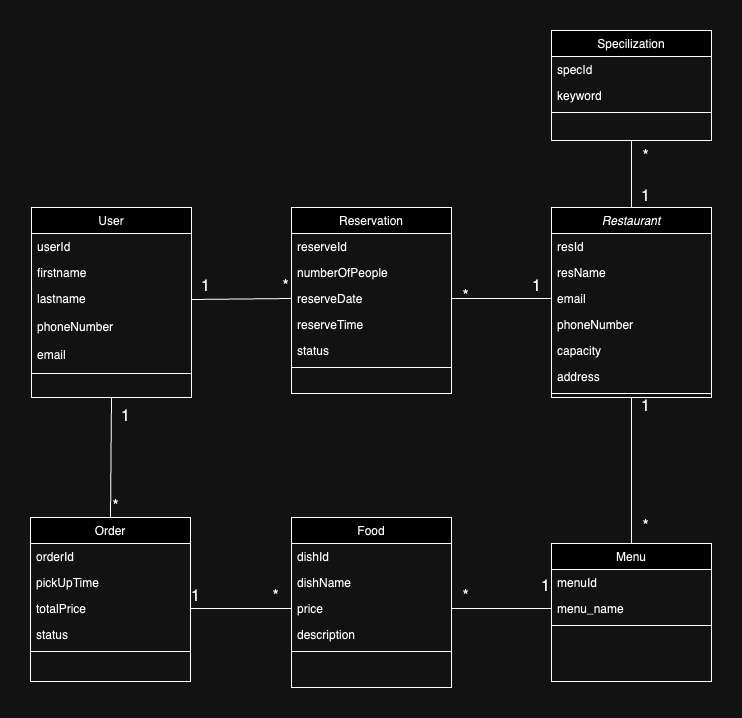

The diagram above was exported from draw.io. Its source (the exported page's mxGraphModel, read from the mxfile embedded in the PNG):
<mxGraphModel dx="1811" dy="1845" grid="1" gridSize="10" guides="1" tooltips="1" connect="1" arrows="1" fold="1" page="1" pageScale="1" pageWidth="827" pageHeight="1169" math="0" shadow="0">
  <root>
    <mxCell id="WIyWlLk6GJQsqaUBKTNV-0" />
    <mxCell id="WIyWlLk6GJQsqaUBKTNV-1" parent="WIyWlLk6GJQsqaUBKTNV-0" />
    <mxCell id="zkfFHV4jXpPFQw0GAbJ--0" value="Restaurant" style="swimlane;fontStyle=2;align=center;verticalAlign=top;childLayout=stackLayout;horizontal=1;startSize=26;horizontalStack=0;resizeParent=1;resizeLast=0;collapsible=1;marginBottom=0;rounded=0;shadow=0;strokeWidth=1;" parent="WIyWlLk6GJQsqaUBKTNV-1" vertex="1">
      <mxGeometry x="220" y="97" width="160" height="190" as="geometry">
        <mxRectangle x="230" y="140" width="160" height="26" as="alternateBounds" />
      </mxGeometry>
    </mxCell>
    <mxCell id="zkfFHV4jXpPFQw0GAbJ--1" value="resId" style="text;align=left;verticalAlign=top;spacingLeft=4;spacingRight=4;overflow=hidden;rotatable=0;points=[[0,0.5],[1,0.5]];portConstraint=eastwest;" parent="zkfFHV4jXpPFQw0GAbJ--0" vertex="1">
      <mxGeometry y="26" width="160" height="26" as="geometry" />
    </mxCell>
    <mxCell id="zkfFHV4jXpPFQw0GAbJ--2" value="resName" style="text;align=left;verticalAlign=top;spacingLeft=4;spacingRight=4;overflow=hidden;rotatable=0;points=[[0,0.5],[1,0.5]];portConstraint=eastwest;rounded=0;shadow=0;html=0;" parent="zkfFHV4jXpPFQw0GAbJ--0" vertex="1">
      <mxGeometry y="52" width="160" height="26" as="geometry" />
    </mxCell>
    <mxCell id="zkfFHV4jXpPFQw0GAbJ--3" value="email" style="text;align=left;verticalAlign=top;spacingLeft=4;spacingRight=4;overflow=hidden;rotatable=0;points=[[0,0.5],[1,0.5]];portConstraint=eastwest;rounded=0;shadow=0;html=0;" parent="zkfFHV4jXpPFQw0GAbJ--0" vertex="1">
      <mxGeometry y="78" width="160" height="26" as="geometry" />
    </mxCell>
    <mxCell id="a9W7XAB86A800mGnhU0v-27" value="phoneNumber" style="text;align=left;verticalAlign=top;spacingLeft=4;spacingRight=4;overflow=hidden;rotatable=0;points=[[0,0.5],[1,0.5]];portConstraint=eastwest;rounded=0;shadow=0;html=0;" vertex="1" parent="zkfFHV4jXpPFQw0GAbJ--0">
      <mxGeometry y="104" width="160" height="26" as="geometry" />
    </mxCell>
    <mxCell id="a9W7XAB86A800mGnhU0v-28" value="capacity" style="text;align=left;verticalAlign=top;spacingLeft=4;spacingRight=4;overflow=hidden;rotatable=0;points=[[0,0.5],[1,0.5]];portConstraint=eastwest;rounded=0;shadow=0;html=0;" vertex="1" parent="zkfFHV4jXpPFQw0GAbJ--0">
      <mxGeometry y="130" width="160" height="26" as="geometry" />
    </mxCell>
    <mxCell id="a9W7XAB86A800mGnhU0v-75" value="address" style="text;align=left;verticalAlign=top;spacingLeft=4;spacingRight=4;overflow=hidden;rotatable=0;points=[[0,0.5],[1,0.5]];portConstraint=eastwest;rounded=0;shadow=0;html=0;" vertex="1" parent="zkfFHV4jXpPFQw0GAbJ--0">
      <mxGeometry y="156" width="160" height="26" as="geometry" />
    </mxCell>
    <mxCell id="zkfFHV4jXpPFQw0GAbJ--4" value="" style="line;html=1;strokeWidth=1;align=left;verticalAlign=middle;spacingTop=-1;spacingLeft=3;spacingRight=3;rotatable=0;labelPosition=right;points=[];portConstraint=eastwest;" parent="zkfFHV4jXpPFQw0GAbJ--0" vertex="1">
      <mxGeometry y="182" width="160" height="8" as="geometry" />
    </mxCell>
    <mxCell id="zkfFHV4jXpPFQw0GAbJ--6" value="Menu" style="swimlane;fontStyle=0;align=center;verticalAlign=top;childLayout=stackLayout;horizontal=1;startSize=26;horizontalStack=0;resizeParent=1;resizeLast=0;collapsible=1;marginBottom=0;rounded=0;shadow=0;strokeWidth=1;" parent="WIyWlLk6GJQsqaUBKTNV-1" vertex="1">
      <mxGeometry x="220" y="433" width="160" height="138" as="geometry">
        <mxRectangle x="130" y="380" width="160" height="26" as="alternateBounds" />
      </mxGeometry>
    </mxCell>
    <mxCell id="zkfFHV4jXpPFQw0GAbJ--7" value="menuId" style="text;align=left;verticalAlign=top;spacingLeft=4;spacingRight=4;overflow=hidden;rotatable=0;points=[[0,0.5],[1,0.5]];portConstraint=eastwest;" parent="zkfFHV4jXpPFQw0GAbJ--6" vertex="1">
      <mxGeometry y="26" width="160" height="26" as="geometry" />
    </mxCell>
    <mxCell id="zkfFHV4jXpPFQw0GAbJ--8" value="menu_name" style="text;align=left;verticalAlign=top;spacingLeft=4;spacingRight=4;overflow=hidden;rotatable=0;points=[[0,0.5],[1,0.5]];portConstraint=eastwest;rounded=0;shadow=0;html=0;" parent="zkfFHV4jXpPFQw0GAbJ--6" vertex="1">
      <mxGeometry y="52" width="160" height="26" as="geometry" />
    </mxCell>
    <mxCell id="zkfFHV4jXpPFQw0GAbJ--9" value="" style="line;html=1;strokeWidth=1;align=left;verticalAlign=middle;spacingTop=-1;spacingLeft=3;spacingRight=3;rotatable=0;labelPosition=right;points=[];portConstraint=eastwest;" parent="zkfFHV4jXpPFQw0GAbJ--6" vertex="1">
      <mxGeometry y="78" width="160" height="8" as="geometry" />
    </mxCell>
    <mxCell id="zkfFHV4jXpPFQw0GAbJ--13" value="Food" style="swimlane;fontStyle=0;align=center;verticalAlign=top;childLayout=stackLayout;horizontal=1;startSize=26;horizontalStack=0;resizeParent=1;resizeLast=0;collapsible=1;marginBottom=0;rounded=0;shadow=0;strokeWidth=1;" parent="WIyWlLk6GJQsqaUBKTNV-1" vertex="1">
      <mxGeometry x="-40" y="407" width="160" height="170" as="geometry">
        <mxRectangle x="340" y="380" width="170" height="26" as="alternateBounds" />
      </mxGeometry>
    </mxCell>
    <mxCell id="zkfFHV4jXpPFQw0GAbJ--14" value="dishId&#10;" style="text;align=left;verticalAlign=top;spacingLeft=4;spacingRight=4;overflow=hidden;rotatable=0;points=[[0,0.5],[1,0.5]];portConstraint=eastwest;" parent="zkfFHV4jXpPFQw0GAbJ--13" vertex="1">
      <mxGeometry y="26" width="160" height="26" as="geometry" />
    </mxCell>
    <mxCell id="a9W7XAB86A800mGnhU0v-35" value="dishName" style="text;align=left;verticalAlign=top;spacingLeft=4;spacingRight=4;overflow=hidden;rotatable=0;points=[[0,0.5],[1,0.5]];portConstraint=eastwest;" vertex="1" parent="zkfFHV4jXpPFQw0GAbJ--13">
      <mxGeometry y="52" width="160" height="26" as="geometry" />
    </mxCell>
    <mxCell id="a9W7XAB86A800mGnhU0v-36" value="price&#10;" style="text;align=left;verticalAlign=top;spacingLeft=4;spacingRight=4;overflow=hidden;rotatable=0;points=[[0,0.5],[1,0.5]];portConstraint=eastwest;" vertex="1" parent="zkfFHV4jXpPFQw0GAbJ--13">
      <mxGeometry y="78" width="160" height="26" as="geometry" />
    </mxCell>
    <mxCell id="a9W7XAB86A800mGnhU0v-37" value="description" style="text;align=left;verticalAlign=top;spacingLeft=4;spacingRight=4;overflow=hidden;rotatable=0;points=[[0,0.5],[1,0.5]];portConstraint=eastwest;" vertex="1" parent="zkfFHV4jXpPFQw0GAbJ--13">
      <mxGeometry y="104" width="160" height="26" as="geometry" />
    </mxCell>
    <mxCell id="zkfFHV4jXpPFQw0GAbJ--15" value="" style="line;html=1;strokeWidth=1;align=left;verticalAlign=middle;spacingTop=-1;spacingLeft=3;spacingRight=3;rotatable=0;labelPosition=right;points=[];portConstraint=eastwest;" parent="zkfFHV4jXpPFQw0GAbJ--13" vertex="1">
      <mxGeometry y="130" width="160" height="8" as="geometry" />
    </mxCell>
    <mxCell id="a9W7XAB86A800mGnhU0v-1" value="User" style="swimlane;fontStyle=0;align=center;verticalAlign=top;childLayout=stackLayout;horizontal=1;startSize=26;horizontalStack=0;resizeParent=1;resizeLast=0;collapsible=1;marginBottom=0;rounded=0;shadow=0;strokeWidth=1;" vertex="1" parent="WIyWlLk6GJQsqaUBKTNV-1">
      <mxGeometry x="-300" y="97" width="160" height="190" as="geometry">
        <mxRectangle x="130" y="380" width="160" height="26" as="alternateBounds" />
      </mxGeometry>
    </mxCell>
    <mxCell id="a9W7XAB86A800mGnhU0v-2" value="userId" style="text;align=left;verticalAlign=top;spacingLeft=4;spacingRight=4;overflow=hidden;rotatable=0;points=[[0,0.5],[1,0.5]];portConstraint=eastwest;" vertex="1" parent="a9W7XAB86A800mGnhU0v-1">
      <mxGeometry y="26" width="160" height="26" as="geometry" />
    </mxCell>
    <mxCell id="a9W7XAB86A800mGnhU0v-3" value="firstname" style="text;align=left;verticalAlign=top;spacingLeft=4;spacingRight=4;overflow=hidden;rotatable=0;points=[[0,0.5],[1,0.5]];portConstraint=eastwest;rounded=0;shadow=0;html=0;" vertex="1" parent="a9W7XAB86A800mGnhU0v-1">
      <mxGeometry y="52" width="160" height="26" as="geometry" />
    </mxCell>
    <mxCell id="a9W7XAB86A800mGnhU0v-41" value="lastname" style="text;align=left;verticalAlign=top;spacingLeft=4;spacingRight=4;overflow=hidden;rotatable=0;points=[[0,0.5],[1,0.5]];portConstraint=eastwest;rounded=0;shadow=0;html=0;" vertex="1" parent="a9W7XAB86A800mGnhU0v-1">
      <mxGeometry y="78" width="160" height="28" as="geometry" />
    </mxCell>
    <mxCell id="a9W7XAB86A800mGnhU0v-42" value="phoneNumber" style="text;align=left;verticalAlign=top;spacingLeft=4;spacingRight=4;overflow=hidden;rotatable=0;points=[[0,0.5],[1,0.5]];portConstraint=eastwest;rounded=0;shadow=0;html=0;" vertex="1" parent="a9W7XAB86A800mGnhU0v-1">
      <mxGeometry y="106" width="160" height="28" as="geometry" />
    </mxCell>
    <mxCell id="a9W7XAB86A800mGnhU0v-43" value="email" style="text;align=left;verticalAlign=top;spacingLeft=4;spacingRight=4;overflow=hidden;rotatable=0;points=[[0,0.5],[1,0.5]];portConstraint=eastwest;rounded=0;shadow=0;html=0;" vertex="1" parent="a9W7XAB86A800mGnhU0v-1">
      <mxGeometry y="134" width="160" height="28" as="geometry" />
    </mxCell>
    <mxCell id="a9W7XAB86A800mGnhU0v-4" value="" style="line;html=1;strokeWidth=1;align=left;verticalAlign=middle;spacingTop=-1;spacingLeft=3;spacingRight=3;rotatable=0;labelPosition=right;points=[];portConstraint=eastwest;" vertex="1" parent="a9W7XAB86A800mGnhU0v-1">
      <mxGeometry y="162" width="160" height="8" as="geometry" />
    </mxCell>
    <mxCell id="a9W7XAB86A800mGnhU0v-7" value="Order&#10;" style="swimlane;fontStyle=0;align=center;verticalAlign=top;childLayout=stackLayout;horizontal=1;startSize=26;horizontalStack=0;resizeParent=1;resizeLast=0;collapsible=1;marginBottom=0;rounded=0;shadow=0;strokeWidth=1;" vertex="1" parent="WIyWlLk6GJQsqaUBKTNV-1">
      <mxGeometry x="-301" y="407" width="160" height="164" as="geometry">
        <mxRectangle x="130" y="380" width="160" height="26" as="alternateBounds" />
      </mxGeometry>
    </mxCell>
    <mxCell id="a9W7XAB86A800mGnhU0v-8" value="orderId" style="text;align=left;verticalAlign=top;spacingLeft=4;spacingRight=4;overflow=hidden;rotatable=0;points=[[0,0.5],[1,0.5]];portConstraint=eastwest;" vertex="1" parent="a9W7XAB86A800mGnhU0v-7">
      <mxGeometry y="26" width="160" height="26" as="geometry" />
    </mxCell>
    <mxCell id="a9W7XAB86A800mGnhU0v-9" value="pickUpTime&#10;&#10;" style="text;align=left;verticalAlign=top;spacingLeft=4;spacingRight=4;overflow=hidden;rotatable=0;points=[[0,0.5],[1,0.5]];portConstraint=eastwest;rounded=0;shadow=0;html=0;" vertex="1" parent="a9W7XAB86A800mGnhU0v-7">
      <mxGeometry y="52" width="160" height="26" as="geometry" />
    </mxCell>
    <mxCell id="a9W7XAB86A800mGnhU0v-46" value="totalPrice" style="text;align=left;verticalAlign=top;spacingLeft=4;spacingRight=4;overflow=hidden;rotatable=0;points=[[0,0.5],[1,0.5]];portConstraint=eastwest;rounded=0;shadow=0;html=0;" vertex="1" parent="a9W7XAB86A800mGnhU0v-7">
      <mxGeometry y="78" width="160" height="26" as="geometry" />
    </mxCell>
    <mxCell id="a9W7XAB86A800mGnhU0v-47" value="status" style="text;align=left;verticalAlign=top;spacingLeft=4;spacingRight=4;overflow=hidden;rotatable=0;points=[[0,0.5],[1,0.5]];portConstraint=eastwest;rounded=0;shadow=0;html=0;" vertex="1" parent="a9W7XAB86A800mGnhU0v-7">
      <mxGeometry y="104" width="160" height="26" as="geometry" />
    </mxCell>
    <mxCell id="a9W7XAB86A800mGnhU0v-10" value="" style="line;html=1;strokeWidth=1;align=left;verticalAlign=middle;spacingTop=-1;spacingLeft=3;spacingRight=3;rotatable=0;labelPosition=right;points=[];portConstraint=eastwest;" vertex="1" parent="a9W7XAB86A800mGnhU0v-7">
      <mxGeometry y="130" width="160" height="8" as="geometry" />
    </mxCell>
    <mxCell id="a9W7XAB86A800mGnhU0v-15" value="Reservation" style="swimlane;fontStyle=0;align=center;verticalAlign=top;childLayout=stackLayout;horizontal=1;startSize=26;horizontalStack=0;resizeParent=1;resizeLast=0;collapsible=1;marginBottom=0;rounded=0;shadow=0;strokeWidth=1;" vertex="1" parent="WIyWlLk6GJQsqaUBKTNV-1">
      <mxGeometry x="-40" y="97" width="160" height="186" as="geometry">
        <mxRectangle x="130" y="380" width="160" height="26" as="alternateBounds" />
      </mxGeometry>
    </mxCell>
    <mxCell id="a9W7XAB86A800mGnhU0v-16" value="reserveId" style="text;align=left;verticalAlign=top;spacingLeft=4;spacingRight=4;overflow=hidden;rotatable=0;points=[[0,0.5],[1,0.5]];portConstraint=eastwest;" vertex="1" parent="a9W7XAB86A800mGnhU0v-15">
      <mxGeometry y="26" width="160" height="26" as="geometry" />
    </mxCell>
    <mxCell id="a9W7XAB86A800mGnhU0v-17" value="numberOfPeople" style="text;align=left;verticalAlign=top;spacingLeft=4;spacingRight=4;overflow=hidden;rotatable=0;points=[[0,0.5],[1,0.5]];portConstraint=eastwest;rounded=0;shadow=0;html=0;" vertex="1" parent="a9W7XAB86A800mGnhU0v-15">
      <mxGeometry y="52" width="160" height="26" as="geometry" />
    </mxCell>
    <mxCell id="a9W7XAB86A800mGnhU0v-38" value="reserveDate" style="text;align=left;verticalAlign=top;spacingLeft=4;spacingRight=4;overflow=hidden;rotatable=0;points=[[0,0.5],[1,0.5]];portConstraint=eastwest;rounded=0;shadow=0;html=0;" vertex="1" parent="a9W7XAB86A800mGnhU0v-15">
      <mxGeometry y="78" width="160" height="26" as="geometry" />
    </mxCell>
    <mxCell id="a9W7XAB86A800mGnhU0v-39" value="reserveTime" style="text;align=left;verticalAlign=top;spacingLeft=4;spacingRight=4;overflow=hidden;rotatable=0;points=[[0,0.5],[1,0.5]];portConstraint=eastwest;rounded=0;shadow=0;html=0;" vertex="1" parent="a9W7XAB86A800mGnhU0v-15">
      <mxGeometry y="104" width="160" height="26" as="geometry" />
    </mxCell>
    <mxCell id="a9W7XAB86A800mGnhU0v-44" value="status" style="text;align=left;verticalAlign=top;spacingLeft=4;spacingRight=4;overflow=hidden;rotatable=0;points=[[0,0.5],[1,0.5]];portConstraint=eastwest;rounded=0;shadow=0;html=0;" vertex="1" parent="a9W7XAB86A800mGnhU0v-15">
      <mxGeometry y="130" width="160" height="26" as="geometry" />
    </mxCell>
    <mxCell id="a9W7XAB86A800mGnhU0v-18" value="" style="line;html=1;strokeWidth=1;align=left;verticalAlign=middle;spacingTop=-1;spacingLeft=3;spacingRight=3;rotatable=0;labelPosition=right;points=[];portConstraint=eastwest;" vertex="1" parent="a9W7XAB86A800mGnhU0v-15">
      <mxGeometry y="156" width="160" height="8" as="geometry" />
    </mxCell>
    <mxCell id="a9W7XAB86A800mGnhU0v-30" value="Specilization" style="swimlane;fontStyle=0;align=center;verticalAlign=top;childLayout=stackLayout;horizontal=1;startSize=26;horizontalStack=0;resizeParent=1;resizeLast=0;collapsible=1;marginBottom=0;rounded=0;shadow=0;strokeWidth=1;" vertex="1" parent="WIyWlLk6GJQsqaUBKTNV-1">
      <mxGeometry x="220" y="-80" width="160" height="110" as="geometry">
        <mxRectangle x="130" y="380" width="160" height="26" as="alternateBounds" />
      </mxGeometry>
    </mxCell>
    <mxCell id="a9W7XAB86A800mGnhU0v-31" value="specId" style="text;align=left;verticalAlign=top;spacingLeft=4;spacingRight=4;overflow=hidden;rotatable=0;points=[[0,0.5],[1,0.5]];portConstraint=eastwest;" vertex="1" parent="a9W7XAB86A800mGnhU0v-30">
      <mxGeometry y="26" width="160" height="26" as="geometry" />
    </mxCell>
    <mxCell id="a9W7XAB86A800mGnhU0v-32" value="keyword" style="text;align=left;verticalAlign=top;spacingLeft=4;spacingRight=4;overflow=hidden;rotatable=0;points=[[0,0.5],[1,0.5]];portConstraint=eastwest;rounded=0;shadow=0;html=0;" vertex="1" parent="a9W7XAB86A800mGnhU0v-30">
      <mxGeometry y="52" width="160" height="26" as="geometry" />
    </mxCell>
    <mxCell id="a9W7XAB86A800mGnhU0v-33" value="" style="line;html=1;strokeWidth=1;align=left;verticalAlign=middle;spacingTop=-1;spacingLeft=3;spacingRight=3;rotatable=0;labelPosition=right;points=[];portConstraint=eastwest;" vertex="1" parent="a9W7XAB86A800mGnhU0v-30">
      <mxGeometry y="78" width="160" height="8" as="geometry" />
    </mxCell>
    <mxCell id="a9W7XAB86A800mGnhU0v-49" value="" style="endArrow=none;html=1;rounded=0;fontSize=12;startSize=8;endSize=8;curved=1;entryX=0;entryY=0.5;entryDx=0;entryDy=0;exitX=1;exitY=0.5;exitDx=0;exitDy=0;" edge="1" parent="WIyWlLk6GJQsqaUBKTNV-1" source="a9W7XAB86A800mGnhU0v-46" target="a9W7XAB86A800mGnhU0v-36">
      <mxGeometry width="50" height="50" relative="1" as="geometry">
        <mxPoint x="150" y="510" as="sourcePoint" />
        <mxPoint x="200" y="460" as="targetPoint" />
      </mxGeometry>
    </mxCell>
    <mxCell id="a9W7XAB86A800mGnhU0v-52" value="" style="endArrow=none;html=1;rounded=0;fontSize=12;startSize=8;endSize=8;curved=0;exitX=0.5;exitY=0;exitDx=0;exitDy=0;entryX=0.5;entryY=1;entryDx=0;entryDy=0;" edge="1" parent="WIyWlLk6GJQsqaUBKTNV-1" source="a9W7XAB86A800mGnhU0v-7" target="a9W7XAB86A800mGnhU0v-1">
      <mxGeometry width="50" height="50" relative="1" as="geometry">
        <mxPoint x="150" y="510" as="sourcePoint" />
        <mxPoint x="-90" y="420" as="targetPoint" />
        <Array as="points" />
      </mxGeometry>
    </mxCell>
    <mxCell id="a9W7XAB86A800mGnhU0v-53" value="" style="endArrow=none;html=1;rounded=0;fontSize=12;startSize=8;endSize=8;curved=0;exitX=0;exitY=0.5;exitDx=0;exitDy=0;entryX=1;entryY=0.5;entryDx=0;entryDy=0;" edge="1" parent="WIyWlLk6GJQsqaUBKTNV-1" source="zkfFHV4jXpPFQw0GAbJ--8" target="a9W7XAB86A800mGnhU0v-36">
      <mxGeometry width="50" height="50" relative="1" as="geometry">
        <mxPoint x="132" y="573" as="sourcePoint" />
        <mxPoint x="490" y="571" as="targetPoint" />
        <Array as="points" />
      </mxGeometry>
    </mxCell>
    <mxCell id="a9W7XAB86A800mGnhU0v-54" value="" style="endArrow=none;html=1;rounded=0;fontSize=12;startSize=8;endSize=8;curved=1;entryX=0.5;entryY=1;entryDx=0;entryDy=0;exitX=0.5;exitY=0;exitDx=0;exitDy=0;" edge="1" parent="WIyWlLk6GJQsqaUBKTNV-1" source="zkfFHV4jXpPFQw0GAbJ--0" target="a9W7XAB86A800mGnhU0v-30">
      <mxGeometry width="50" height="50" relative="1" as="geometry">
        <mxPoint x="150" y="240" as="sourcePoint" />
        <mxPoint x="200" y="190" as="targetPoint" />
      </mxGeometry>
    </mxCell>
    <mxCell id="a9W7XAB86A800mGnhU0v-55" value="" style="endArrow=none;html=1;rounded=0;fontSize=12;startSize=8;endSize=8;curved=1;exitX=0.5;exitY=1;exitDx=0;exitDy=0;entryX=0.5;entryY=0;entryDx=0;entryDy=0;" edge="1" parent="WIyWlLk6GJQsqaUBKTNV-1" source="zkfFHV4jXpPFQw0GAbJ--0" target="zkfFHV4jXpPFQw0GAbJ--6">
      <mxGeometry width="50" height="50" relative="1" as="geometry">
        <mxPoint x="310" y="107" as="sourcePoint" />
        <mxPoint x="300" y="310" as="targetPoint" />
      </mxGeometry>
    </mxCell>
    <mxCell id="a9W7XAB86A800mGnhU0v-57" value="" style="endArrow=none;html=1;rounded=0;fontSize=12;startSize=8;endSize=8;curved=1;exitX=0;exitY=0.5;exitDx=0;exitDy=0;entryX=1;entryY=0.5;entryDx=0;entryDy=0;" edge="1" parent="WIyWlLk6GJQsqaUBKTNV-1" source="zkfFHV4jXpPFQw0GAbJ--3" target="a9W7XAB86A800mGnhU0v-38">
      <mxGeometry width="50" height="50" relative="1" as="geometry">
        <mxPoint x="330" y="127" as="sourcePoint" />
        <mxPoint x="120" y="192" as="targetPoint" />
      </mxGeometry>
    </mxCell>
    <mxCell id="a9W7XAB86A800mGnhU0v-58" value="" style="endArrow=none;html=1;rounded=0;fontSize=12;startSize=8;endSize=8;curved=1;exitX=1;exitY=0.5;exitDx=0;exitDy=0;entryX=0;entryY=0.5;entryDx=0;entryDy=0;" edge="1" parent="WIyWlLk6GJQsqaUBKTNV-1" source="a9W7XAB86A800mGnhU0v-41" target="a9W7XAB86A800mGnhU0v-38">
      <mxGeometry width="50" height="50" relative="1" as="geometry">
        <mxPoint x="-50" y="200" as="sourcePoint" />
        <mxPoint x="340" y="70" as="targetPoint" />
      </mxGeometry>
    </mxCell>
    <mxCell id="a9W7XAB86A800mGnhU0v-59" value="1" style="text;html=1;align=center;verticalAlign=middle;resizable=0;points=[];autosize=1;strokeColor=none;fillColor=none;fontSize=16;" vertex="1" parent="WIyWlLk6GJQsqaUBKTNV-1">
      <mxGeometry x="-141" y="161" width="30" height="30" as="geometry" />
    </mxCell>
    <mxCell id="a9W7XAB86A800mGnhU0v-60" value="*" style="text;html=1;align=center;verticalAlign=middle;resizable=0;points=[];autosize=1;strokeColor=none;fillColor=none;fontSize=16;" vertex="1" parent="WIyWlLk6GJQsqaUBKTNV-1">
      <mxGeometry x="-61" y="161" width="30" height="30" as="geometry" />
    </mxCell>
    <mxCell id="a9W7XAB86A800mGnhU0v-61" value="*" style="text;html=1;align=center;verticalAlign=middle;resizable=0;points=[];autosize=1;strokeColor=none;fillColor=none;fontSize=16;" vertex="1" parent="WIyWlLk6GJQsqaUBKTNV-1">
      <mxGeometry x="119" y="171" width="30" height="30" as="geometry" />
    </mxCell>
    <mxCell id="a9W7XAB86A800mGnhU0v-62" value="1" style="text;html=1;align=center;verticalAlign=middle;resizable=0;points=[];autosize=1;strokeColor=none;fillColor=none;fontSize=16;" vertex="1" parent="WIyWlLk6GJQsqaUBKTNV-1">
      <mxGeometry x="190" y="161" width="30" height="30" as="geometry" />
    </mxCell>
    <mxCell id="a9W7XAB86A800mGnhU0v-63" value="*" style="text;html=1;align=center;verticalAlign=middle;resizable=0;points=[];autosize=1;strokeColor=none;fillColor=none;fontSize=16;" vertex="1" parent="WIyWlLk6GJQsqaUBKTNV-1">
      <mxGeometry x="299" y="31" width="30" height="30" as="geometry" />
    </mxCell>
    <mxCell id="a9W7XAB86A800mGnhU0v-64" value="1" style="text;html=1;align=center;verticalAlign=middle;resizable=0;points=[];autosize=1;strokeColor=none;fillColor=none;fontSize=16;" vertex="1" parent="WIyWlLk6GJQsqaUBKTNV-1">
      <mxGeometry x="299" y="71" width="30" height="30" as="geometry" />
    </mxCell>
    <mxCell id="a9W7XAB86A800mGnhU0v-69" value="1" style="text;html=1;align=center;verticalAlign=middle;resizable=0;points=[];autosize=1;strokeColor=none;fillColor=none;fontSize=16;" vertex="1" parent="WIyWlLk6GJQsqaUBKTNV-1">
      <mxGeometry x="299" y="281" width="30" height="30" as="geometry" />
    </mxCell>
    <mxCell id="a9W7XAB86A800mGnhU0v-73" value="1" style="text;html=1;align=center;verticalAlign=middle;resizable=0;points=[];autosize=1;strokeColor=none;fillColor=none;fontSize=16;" vertex="1" parent="WIyWlLk6GJQsqaUBKTNV-1">
      <mxGeometry x="-221" y="291" width="30" height="30" as="geometry" />
    </mxCell>
    <mxCell id="a9W7XAB86A800mGnhU0v-76" value="*" style="text;html=1;align=center;verticalAlign=middle;resizable=0;points=[];autosize=1;strokeColor=none;fillColor=none;fontSize=16;" vertex="1" parent="WIyWlLk6GJQsqaUBKTNV-1">
      <mxGeometry x="299" y="401" width="30" height="30" as="geometry" />
    </mxCell>
    <mxCell id="a9W7XAB86A800mGnhU0v-77" value="1" style="text;html=1;align=center;verticalAlign=middle;resizable=0;points=[];autosize=1;strokeColor=none;fillColor=none;fontSize=16;" vertex="1" parent="WIyWlLk6GJQsqaUBKTNV-1">
      <mxGeometry x="199" y="461" width="30" height="30" as="geometry" />
    </mxCell>
    <mxCell id="a9W7XAB86A800mGnhU0v-78" value="*" style="text;html=1;align=center;verticalAlign=middle;resizable=0;points=[];autosize=1;strokeColor=none;fillColor=none;fontSize=16;" vertex="1" parent="WIyWlLk6GJQsqaUBKTNV-1">
      <mxGeometry x="119" y="471" width="30" height="30" as="geometry" />
    </mxCell>
    <mxCell id="a9W7XAB86A800mGnhU0v-79" value="*" style="text;html=1;align=center;verticalAlign=middle;resizable=0;points=[];autosize=1;strokeColor=none;fillColor=none;fontSize=16;" vertex="1" parent="WIyWlLk6GJQsqaUBKTNV-1">
      <mxGeometry x="-71" y="471" width="30" height="30" as="geometry" />
    </mxCell>
    <mxCell id="a9W7XAB86A800mGnhU0v-81" value="*" style="text;html=1;align=center;verticalAlign=middle;resizable=0;points=[];autosize=1;strokeColor=none;fillColor=none;fontSize=16;" vertex="1" parent="WIyWlLk6GJQsqaUBKTNV-1">
      <mxGeometry x="-231" y="381" width="30" height="30" as="geometry" />
    </mxCell>
    <mxCell id="a9W7XAB86A800mGnhU0v-82" value="1" style="text;html=1;align=center;verticalAlign=middle;resizable=0;points=[];autosize=1;strokeColor=none;fillColor=none;fontSize=16;" vertex="1" parent="WIyWlLk6GJQsqaUBKTNV-1">
      <mxGeometry x="-151" y="471" width="30" height="30" as="geometry" />
    </mxCell>
  </root>
</mxGraphModel>